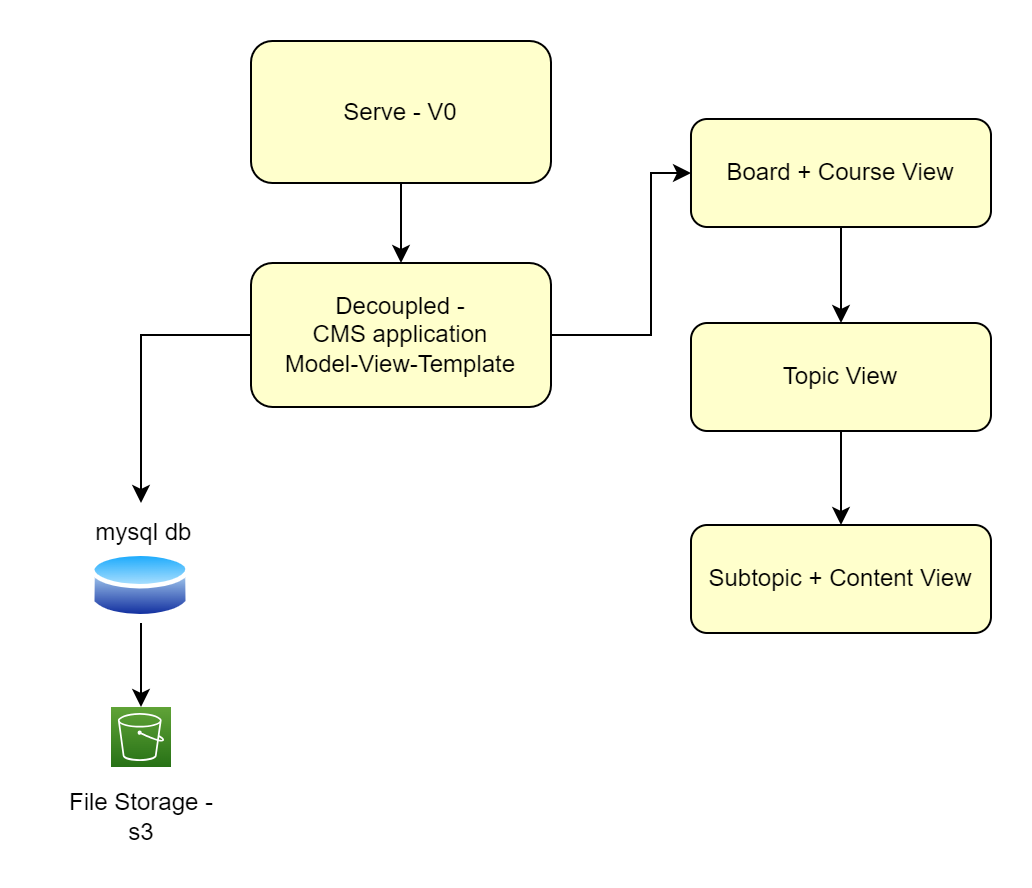

The diagram above was exported from draw.io. Its source (the exported page's mxGraphModel, read from the mxfile embedded in the PNG):
<mxGraphModel dx="983" dy="430" grid="1" gridSize="10" guides="1" tooltips="1" connect="1" arrows="1" fold="1" page="1" pageScale="1" pageWidth="827" pageHeight="1169" math="0" shadow="0">
  <root>
    <mxCell id="Jym6Q4Alz43EH8vdHVFH-0" />
    <mxCell id="Jym6Q4Alz43EH8vdHVFH-1" parent="Jym6Q4Alz43EH8vdHVFH-0" />
    <mxCell id="Jym6Q4Alz43EH8vdHVFH-2" value="" style="edgeStyle=orthogonalEdgeStyle;rounded=0;orthogonalLoop=1;jettySize=auto;html=1;entryX=0.5;entryY=0;entryDx=0;entryDy=0;entryPerimeter=0;" edge="1" parent="Jym6Q4Alz43EH8vdHVFH-1" source="Jym6Q4Alz43EH8vdHVFH-3" target="Jym6Q4Alz43EH8vdHVFH-4">
      <mxGeometry relative="1" as="geometry" />
    </mxCell>
    <mxCell id="Jym6Q4Alz43EH8vdHVFH-3" value="" style="image;aspect=fixed;perimeter=ellipsePerimeter;html=1;align=center;shadow=0;dashed=0;spacingTop=3;image=img/lib/active_directory/database.svg;" vertex="1" parent="Jym6Q4Alz43EH8vdHVFH-1">
      <mxGeometry x="70" y="291" width="50" height="37" as="geometry" />
    </mxCell>
    <mxCell id="Jym6Q4Alz43EH8vdHVFH-4" value="" style="sketch=0;points=[[0,0,0],[0.25,0,0],[0.5,0,0],[0.75,0,0],[1,0,0],[0,1,0],[0.25,1,0],[0.5,1,0],[0.75,1,0],[1,1,0],[0,0.25,0],[0,0.5,0],[0,0.75,0],[1,0.25,0],[1,0.5,0],[1,0.75,0]];outlineConnect=0;fontColor=#232F3E;gradientColor=#60A337;gradientDirection=north;fillColor=#277116;strokeColor=#ffffff;dashed=0;verticalLabelPosition=bottom;verticalAlign=top;align=center;html=1;fontSize=12;fontStyle=0;aspect=fixed;shape=mxgraph.aws4.resourceIcon;resIcon=mxgraph.aws4.s3;" vertex="1" parent="Jym6Q4Alz43EH8vdHVFH-1">
      <mxGeometry x="80" y="370" width="30" height="30" as="geometry" />
    </mxCell>
    <mxCell id="Jym6Q4Alz43EH8vdHVFH-5" value="File Storage - s3" style="text;html=1;strokeColor=none;fillColor=none;align=center;verticalAlign=middle;whiteSpace=wrap;rounded=0;" vertex="1" parent="Jym6Q4Alz43EH8vdHVFH-1">
      <mxGeometry x="57.5" y="410" width="75" height="30" as="geometry" />
    </mxCell>
    <mxCell id="Jym6Q4Alz43EH8vdHVFH-9" value="" style="edgeStyle=orthogonalEdgeStyle;rounded=0;orthogonalLoop=1;jettySize=auto;html=1;" edge="1" parent="Jym6Q4Alz43EH8vdHVFH-1" source="Jym6Q4Alz43EH8vdHVFH-10" target="Jym6Q4Alz43EH8vdHVFH-11">
      <mxGeometry relative="1" as="geometry" />
    </mxCell>
    <mxCell id="mENQZdvDzaPx-67OOoml-1" value="" style="edgeStyle=orthogonalEdgeStyle;rounded=0;orthogonalLoop=1;jettySize=auto;html=1;" edge="1" parent="Jym6Q4Alz43EH8vdHVFH-1" source="Jym6Q4Alz43EH8vdHVFH-10" target="mENQZdvDzaPx-67OOoml-0">
      <mxGeometry relative="1" as="geometry">
        <Array as="points">
          <mxPoint x="350" y="184" />
          <mxPoint x="350" y="103" />
        </Array>
      </mxGeometry>
    </mxCell>
    <mxCell id="Jym6Q4Alz43EH8vdHVFH-10" value="Decoupled - &lt;br&gt;CMS application&lt;br&gt;Model-View-Template" style="rounded=1;whiteSpace=wrap;html=1;fillColor=#FFFFCC;" vertex="1" parent="Jym6Q4Alz43EH8vdHVFH-1">
      <mxGeometry x="150" y="148" width="150" height="72" as="geometry" />
    </mxCell>
    <mxCell id="Jym6Q4Alz43EH8vdHVFH-11" value="&amp;nbsp;mysql db" style="text;html=1;strokeColor=none;fillColor=none;align=center;verticalAlign=middle;whiteSpace=wrap;rounded=0;" vertex="1" parent="Jym6Q4Alz43EH8vdHVFH-1">
      <mxGeometry x="45" y="268" width="100" height="30" as="geometry" />
    </mxCell>
    <mxCell id="Jym6Q4Alz43EH8vdHVFH-12" value="" style="edgeStyle=orthogonalEdgeStyle;rounded=0;orthogonalLoop=1;jettySize=auto;html=1;" edge="1" parent="Jym6Q4Alz43EH8vdHVFH-1" source="Jym6Q4Alz43EH8vdHVFH-13" target="Jym6Q4Alz43EH8vdHVFH-10">
      <mxGeometry relative="1" as="geometry" />
    </mxCell>
    <mxCell id="Jym6Q4Alz43EH8vdHVFH-13" value="Serve - V0" style="rounded=1;whiteSpace=wrap;html=1;fillColor=#FFFFCC;" vertex="1" parent="Jym6Q4Alz43EH8vdHVFH-1">
      <mxGeometry x="150" y="37" width="150" height="71" as="geometry" />
    </mxCell>
    <mxCell id="mENQZdvDzaPx-67OOoml-6" value="" style="edgeStyle=orthogonalEdgeStyle;rounded=0;orthogonalLoop=1;jettySize=auto;html=1;" edge="1" parent="Jym6Q4Alz43EH8vdHVFH-1" source="mENQZdvDzaPx-67OOoml-0" target="mENQZdvDzaPx-67OOoml-5">
      <mxGeometry relative="1" as="geometry" />
    </mxCell>
    <mxCell id="mENQZdvDzaPx-67OOoml-0" value="Board + Course View" style="rounded=1;whiteSpace=wrap;html=1;fillColor=#FFFFCC;" vertex="1" parent="Jym6Q4Alz43EH8vdHVFH-1">
      <mxGeometry x="370" y="76" width="150" height="54" as="geometry" />
    </mxCell>
    <mxCell id="mENQZdvDzaPx-67OOoml-8" value="" style="edgeStyle=orthogonalEdgeStyle;rounded=0;orthogonalLoop=1;jettySize=auto;html=1;" edge="1" parent="Jym6Q4Alz43EH8vdHVFH-1" source="mENQZdvDzaPx-67OOoml-5" target="mENQZdvDzaPx-67OOoml-7">
      <mxGeometry relative="1" as="geometry" />
    </mxCell>
    <mxCell id="mENQZdvDzaPx-67OOoml-5" value="Topic View" style="rounded=1;whiteSpace=wrap;html=1;fillColor=#FFFFCC;" vertex="1" parent="Jym6Q4Alz43EH8vdHVFH-1">
      <mxGeometry x="370" y="178" width="150" height="54" as="geometry" />
    </mxCell>
    <mxCell id="mENQZdvDzaPx-67OOoml-7" value="Subtopic + Content View" style="rounded=1;whiteSpace=wrap;html=1;fillColor=#FFFFCC;" vertex="1" parent="Jym6Q4Alz43EH8vdHVFH-1">
      <mxGeometry x="370" y="279" width="150" height="54" as="geometry" />
    </mxCell>
  </root>
</mxGraphModel>